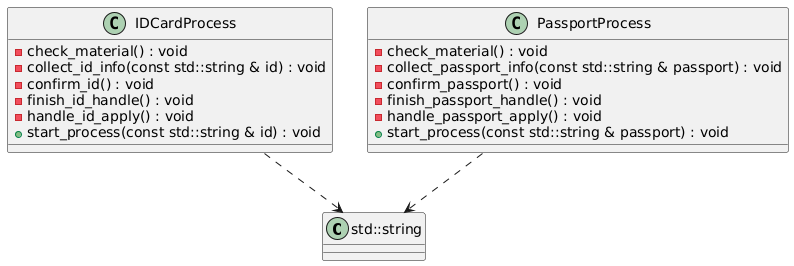

The diagram above was rendered by PlantUML. Its source (embedded in the PNG):
@startuml
class "std::string" as C_0001275076681856179721
class C_0001275076681856179721 {
__
}
class "IDCardProcess" as C_0014657847387294574349
class C_0014657847387294574349 {
-check_material() : void
-collect_id_info(const std::string & id) : void
-confirm_id() : void
-finish_id_handle() : void
-handle_id_apply() : void
+start_process(const std::string & id) : void
__
}
class "PassportProcess" as C_0016225737115785968095
class C_0016225737115785968095 {
-check_material() : void
-collect_passport_info(const std::string & passport) : void
-confirm_passport() : void
-finish_passport_handle() : void
-handle_passport_apply() : void
+start_process(const std::string & passport) : void
__
}
C_0014657847387294574349 ..> C_0001275076681856179721
C_0016225737115785968095 ..> C_0001275076681856179721

'Generated with clang-uml, version 0.5.5
'LLVM version clang version 18.1.8
@enduml